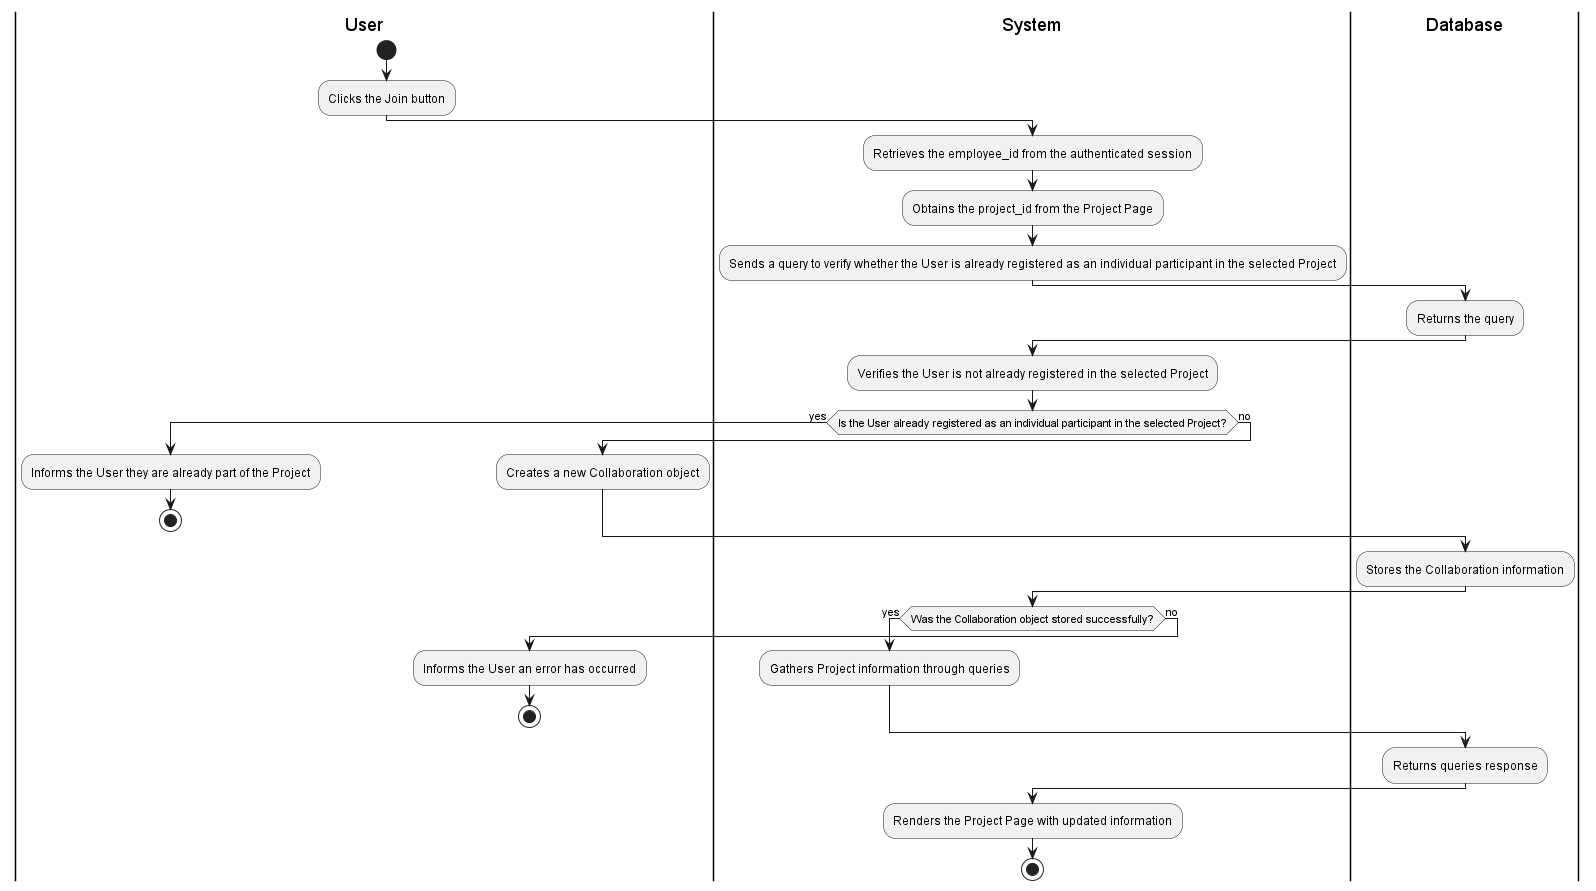

The diagram above was rendered by PlantUML. Its source (embedded in the PNG):
@startuml
|User|
start
:Clicks the Join button;

|System|
:Retrieves the employee_id from the authenticated session;
:Obtains the project_id from the Project Page;
:Sends a query to verify whether the User is already registered as an individual participant in the selected Project;

|Database|
:Returns the query;

|System|
:Verifies the User is not already registered in the selected Project;
if (Is the User already registered as an individual participant in the selected Project?) then (yes)
|User|

    :Informs the User they are already part of the Project;
    stop
else (no)
    :Creates a new Collaboration object;
endif

|Database|
:Stores the Collaboration information;

|System|
if (Was the Collaboration object stored successfully?) then (yes)
    :Gathers Project information through queries;
else (no)
|User|
    :Informs the User an error has occurred;
    stop
endif

|Database|
:Returns queries response;

|System|
:Renders the Project Page with updated information;
stop
@enduml